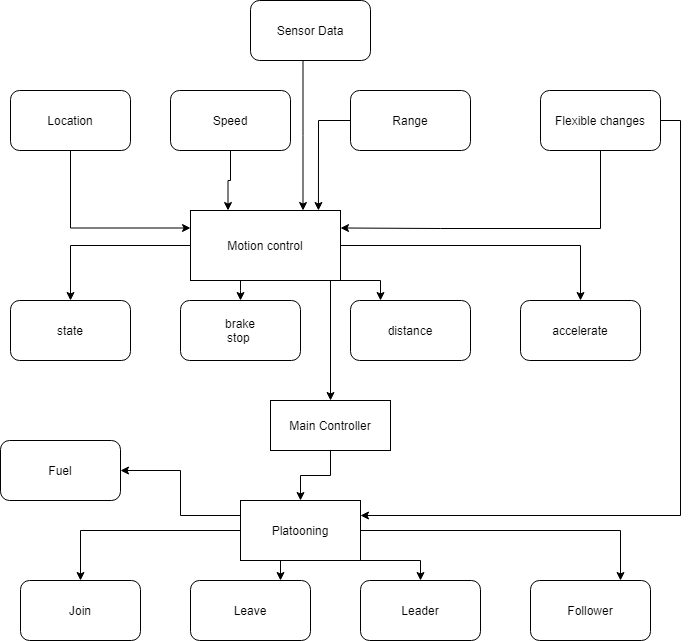

The diagram above was exported from draw.io. Its source (the exported page's mxGraphModel, read from the mxfile embedded in the PNG):
<mxGraphModel dx="1108" dy="527" grid="1" gridSize="10" guides="1" tooltips="1" connect="1" arrows="1" fold="1" page="1" pageScale="1" pageWidth="827" pageHeight="1169" math="0" shadow="0">
  <root>
    <mxCell id="0" />
    <mxCell id="1" parent="0" />
    <mxCell id="CZjeNml7Uj6Wp4lbo6zj-6" style="edgeStyle=orthogonalEdgeStyle;rounded=0;orthogonalLoop=1;jettySize=auto;html=1;" parent="1" source="CZjeNml7Uj6Wp4lbo6zj-1" target="CZjeNml7Uj6Wp4lbo6zj-2" edge="1">
      <mxGeometry relative="1" as="geometry" />
    </mxCell>
    <mxCell id="CZjeNml7Uj6Wp4lbo6zj-7" style="edgeStyle=orthogonalEdgeStyle;rounded=0;orthogonalLoop=1;jettySize=auto;html=1;" parent="1" source="CZjeNml7Uj6Wp4lbo6zj-1" target="CZjeNml7Uj6Wp4lbo6zj-3" edge="1">
      <mxGeometry relative="1" as="geometry">
        <Array as="points">
          <mxPoint x="270" y="300" />
          <mxPoint x="270" y="300" />
        </Array>
      </mxGeometry>
    </mxCell>
    <mxCell id="CZjeNml7Uj6Wp4lbo6zj-8" style="edgeStyle=orthogonalEdgeStyle;rounded=0;orthogonalLoop=1;jettySize=auto;html=1;exitX=1;exitY=0.5;exitDx=0;exitDy=0;entryX=1;entryY=0.5;entryDx=0;entryDy=0;" parent="1" source="CZjeNml7Uj6Wp4lbo6zj-1" target="CZjeNml7Uj6Wp4lbo6zj-1" edge="1">
      <mxGeometry relative="1" as="geometry">
        <mxPoint x="620" y="260" as="targetPoint" />
        <Array as="points" />
      </mxGeometry>
    </mxCell>
    <mxCell id="CZjeNml7Uj6Wp4lbo6zj-9" style="edgeStyle=orthogonalEdgeStyle;rounded=0;orthogonalLoop=1;jettySize=auto;html=1;exitX=1;exitY=1;exitDx=0;exitDy=0;entryX=0.25;entryY=0;entryDx=0;entryDy=0;" parent="1" source="CZjeNml7Uj6Wp4lbo6zj-1" target="CZjeNml7Uj6Wp4lbo6zj-4" edge="1">
      <mxGeometry relative="1" as="geometry">
        <Array as="points">
          <mxPoint x="410" y="290" />
        </Array>
      </mxGeometry>
    </mxCell>
    <mxCell id="CZjeNml7Uj6Wp4lbo6zj-10" style="edgeStyle=orthogonalEdgeStyle;rounded=0;orthogonalLoop=1;jettySize=auto;html=1;entryX=0.5;entryY=0;entryDx=0;entryDy=0;" parent="1" source="CZjeNml7Uj6Wp4lbo6zj-1" target="CZjeNml7Uj6Wp4lbo6zj-5" edge="1">
      <mxGeometry relative="1" as="geometry" />
    </mxCell>
    <mxCell id="CZjeNml7Uj6Wp4lbo6zj-31" style="edgeStyle=orthogonalEdgeStyle;rounded=0;orthogonalLoop=1;jettySize=auto;html=1;exitX=0.75;exitY=1;exitDx=0;exitDy=0;" parent="1" source="CZjeNml7Uj6Wp4lbo6zj-1" target="CZjeNml7Uj6Wp4lbo6zj-32" edge="1">
      <mxGeometry relative="1" as="geometry">
        <mxPoint x="360" y="420" as="targetPoint" />
        <Array as="points">
          <mxPoint x="360" y="290" />
        </Array>
      </mxGeometry>
    </mxCell>
    <mxCell id="CZjeNml7Uj6Wp4lbo6zj-1" value="Motion control" style="rounded=0;whiteSpace=wrap;html=1;" parent="1" vertex="1">
      <mxGeometry x="220" y="220" width="150" height="70" as="geometry" />
    </mxCell>
    <mxCell id="CZjeNml7Uj6Wp4lbo6zj-2" value="state" style="rounded=1;whiteSpace=wrap;html=1;" parent="1" vertex="1">
      <mxGeometry x="40" y="310" width="120" height="60" as="geometry" />
    </mxCell>
    <mxCell id="CZjeNml7Uj6Wp4lbo6zj-3" value="brake&lt;br&gt;stop&amp;nbsp;" style="rounded=1;whiteSpace=wrap;html=1;" parent="1" vertex="1">
      <mxGeometry x="210" y="310" width="120" height="60" as="geometry" />
    </mxCell>
    <mxCell id="CZjeNml7Uj6Wp4lbo6zj-4" value="distance" style="rounded=1;whiteSpace=wrap;html=1;" parent="1" vertex="1">
      <mxGeometry x="380" y="310" width="120" height="60" as="geometry" />
    </mxCell>
    <mxCell id="CZjeNml7Uj6Wp4lbo6zj-5" value="accelerate" style="rounded=1;whiteSpace=wrap;html=1;" parent="1" vertex="1">
      <mxGeometry x="550" y="310" width="120" height="60" as="geometry" />
    </mxCell>
    <mxCell id="CZjeNml7Uj6Wp4lbo6zj-19" style="edgeStyle=orthogonalEdgeStyle;rounded=0;orthogonalLoop=1;jettySize=auto;html=1;" parent="1" source="CZjeNml7Uj6Wp4lbo6zj-12" target="CZjeNml7Uj6Wp4lbo6zj-14" edge="1">
      <mxGeometry relative="1" as="geometry" />
    </mxCell>
    <mxCell id="CZjeNml7Uj6Wp4lbo6zj-20" style="edgeStyle=orthogonalEdgeStyle;rounded=0;orthogonalLoop=1;jettySize=auto;html=1;exitX=0.5;exitY=1;exitDx=0;exitDy=0;entryX=0.75;entryY=0;entryDx=0;entryDy=0;" parent="1" source="CZjeNml7Uj6Wp4lbo6zj-12" target="CZjeNml7Uj6Wp4lbo6zj-15" edge="1">
      <mxGeometry relative="1" as="geometry" />
    </mxCell>
    <mxCell id="CZjeNml7Uj6Wp4lbo6zj-21" style="edgeStyle=orthogonalEdgeStyle;rounded=0;orthogonalLoop=1;jettySize=auto;html=1;exitX=1;exitY=1;exitDx=0;exitDy=0;" parent="1" source="CZjeNml7Uj6Wp4lbo6zj-12" target="CZjeNml7Uj6Wp4lbo6zj-17" edge="1">
      <mxGeometry relative="1" as="geometry">
        <Array as="points">
          <mxPoint x="450" y="570" />
        </Array>
      </mxGeometry>
    </mxCell>
    <mxCell id="CZjeNml7Uj6Wp4lbo6zj-22" style="edgeStyle=orthogonalEdgeStyle;rounded=0;orthogonalLoop=1;jettySize=auto;html=1;entryX=0.75;entryY=0;entryDx=0;entryDy=0;" parent="1" source="CZjeNml7Uj6Wp4lbo6zj-12" target="CZjeNml7Uj6Wp4lbo6zj-18" edge="1">
      <mxGeometry relative="1" as="geometry" />
    </mxCell>
    <mxCell id="rIlZ2MSZQd6F24z7x0oz-2" style="edgeStyle=orthogonalEdgeStyle;rounded=0;orthogonalLoop=1;jettySize=auto;html=1;exitX=0;exitY=0.25;exitDx=0;exitDy=0;" edge="1" parent="1" source="CZjeNml7Uj6Wp4lbo6zj-12" target="rIlZ2MSZQd6F24z7x0oz-1">
      <mxGeometry relative="1" as="geometry" />
    </mxCell>
    <mxCell id="CZjeNml7Uj6Wp4lbo6zj-12" value="Platooning" style="rounded=0;whiteSpace=wrap;html=1;" parent="1" vertex="1">
      <mxGeometry x="270" y="510" width="120" height="60" as="geometry" />
    </mxCell>
    <mxCell id="CZjeNml7Uj6Wp4lbo6zj-14" value="Join" style="rounded=1;whiteSpace=wrap;html=1;" parent="1" vertex="1">
      <mxGeometry x="50" y="590" width="120" height="60" as="geometry" />
    </mxCell>
    <mxCell id="CZjeNml7Uj6Wp4lbo6zj-15" value="Leave" style="rounded=1;whiteSpace=wrap;html=1;" parent="1" vertex="1">
      <mxGeometry x="220" y="590" width="120" height="60" as="geometry" />
    </mxCell>
    <mxCell id="CZjeNml7Uj6Wp4lbo6zj-17" value="Leader" style="rounded=1;whiteSpace=wrap;html=1;" parent="1" vertex="1">
      <mxGeometry x="390" y="590" width="120" height="60" as="geometry" />
    </mxCell>
    <mxCell id="CZjeNml7Uj6Wp4lbo6zj-18" value="Follower" style="rounded=1;whiteSpace=wrap;html=1;" parent="1" vertex="1">
      <mxGeometry x="560" y="590" width="120" height="60" as="geometry" />
    </mxCell>
    <mxCell id="CZjeNml7Uj6Wp4lbo6zj-27" style="edgeStyle=orthogonalEdgeStyle;rounded=0;orthogonalLoop=1;jettySize=auto;html=1;entryX=0;entryY=0.25;entryDx=0;entryDy=0;" parent="1" source="CZjeNml7Uj6Wp4lbo6zj-23" target="CZjeNml7Uj6Wp4lbo6zj-1" edge="1">
      <mxGeometry relative="1" as="geometry">
        <mxPoint x="100" y="260" as="targetPoint" />
        <Array as="points">
          <mxPoint x="100" y="238" />
        </Array>
      </mxGeometry>
    </mxCell>
    <mxCell id="CZjeNml7Uj6Wp4lbo6zj-23" value="Location" style="rounded=1;whiteSpace=wrap;html=1;" parent="1" vertex="1">
      <mxGeometry x="40" y="100" width="120" height="60" as="geometry" />
    </mxCell>
    <mxCell id="CZjeNml7Uj6Wp4lbo6zj-28" style="edgeStyle=orthogonalEdgeStyle;rounded=0;orthogonalLoop=1;jettySize=auto;html=1;entryX=0.25;entryY=0;entryDx=0;entryDy=0;" parent="1" source="CZjeNml7Uj6Wp4lbo6zj-24" target="CZjeNml7Uj6Wp4lbo6zj-1" edge="1">
      <mxGeometry relative="1" as="geometry" />
    </mxCell>
    <mxCell id="CZjeNml7Uj6Wp4lbo6zj-24" value="Speed" style="rounded=1;whiteSpace=wrap;html=1;" parent="1" vertex="1">
      <mxGeometry x="200" y="100" width="120" height="60" as="geometry" />
    </mxCell>
    <mxCell id="CZjeNml7Uj6Wp4lbo6zj-29" style="edgeStyle=orthogonalEdgeStyle;rounded=0;orthogonalLoop=1;jettySize=auto;html=1;entryX=0.853;entryY=0;entryDx=0;entryDy=0;entryPerimeter=0;" parent="1" source="CZjeNml7Uj6Wp4lbo6zj-25" target="CZjeNml7Uj6Wp4lbo6zj-1" edge="1">
      <mxGeometry relative="1" as="geometry" />
    </mxCell>
    <mxCell id="CZjeNml7Uj6Wp4lbo6zj-25" value="Range" style="rounded=1;whiteSpace=wrap;html=1;" parent="1" vertex="1">
      <mxGeometry x="380" y="100" width="120" height="60" as="geometry" />
    </mxCell>
    <mxCell id="CZjeNml7Uj6Wp4lbo6zj-30" style="edgeStyle=orthogonalEdgeStyle;rounded=0;orthogonalLoop=1;jettySize=auto;html=1;entryX=1;entryY=0.25;entryDx=0;entryDy=0;" parent="1" source="CZjeNml7Uj6Wp4lbo6zj-26" target="CZjeNml7Uj6Wp4lbo6zj-1" edge="1">
      <mxGeometry relative="1" as="geometry">
        <mxPoint x="600" y="260" as="targetPoint" />
        <Array as="points">
          <mxPoint x="630" y="238" />
          <mxPoint x="470" y="238" />
        </Array>
      </mxGeometry>
    </mxCell>
    <mxCell id="CZjeNml7Uj6Wp4lbo6zj-34" style="edgeStyle=orthogonalEdgeStyle;rounded=0;orthogonalLoop=1;jettySize=auto;html=1;exitX=1;exitY=0.5;exitDx=0;exitDy=0;entryX=1;entryY=0.25;entryDx=0;entryDy=0;" parent="1" source="CZjeNml7Uj6Wp4lbo6zj-26" target="CZjeNml7Uj6Wp4lbo6zj-12" edge="1">
      <mxGeometry relative="1" as="geometry" />
    </mxCell>
    <mxCell id="CZjeNml7Uj6Wp4lbo6zj-26" value="Flexible changes" style="rounded=1;whiteSpace=wrap;html=1;" parent="1" vertex="1">
      <mxGeometry x="570" y="100" width="120" height="60" as="geometry" />
    </mxCell>
    <mxCell id="CZjeNml7Uj6Wp4lbo6zj-33" style="edgeStyle=orthogonalEdgeStyle;rounded=0;orthogonalLoop=1;jettySize=auto;html=1;" parent="1" source="CZjeNml7Uj6Wp4lbo6zj-32" target="CZjeNml7Uj6Wp4lbo6zj-12" edge="1">
      <mxGeometry relative="1" as="geometry" />
    </mxCell>
    <mxCell id="CZjeNml7Uj6Wp4lbo6zj-32" value="Main Controller" style="rounded=0;whiteSpace=wrap;html=1;" parent="1" vertex="1">
      <mxGeometry x="300" y="410" width="120" height="50" as="geometry" />
    </mxCell>
    <mxCell id="CZjeNml7Uj6Wp4lbo6zj-36" style="edgeStyle=orthogonalEdgeStyle;rounded=0;orthogonalLoop=1;jettySize=auto;html=1;entryX=0.75;entryY=0;entryDx=0;entryDy=0;" parent="1" source="CZjeNml7Uj6Wp4lbo6zj-35" target="CZjeNml7Uj6Wp4lbo6zj-1" edge="1">
      <mxGeometry relative="1" as="geometry">
        <Array as="points">
          <mxPoint x="333" y="145" />
        </Array>
      </mxGeometry>
    </mxCell>
    <mxCell id="CZjeNml7Uj6Wp4lbo6zj-35" value="Sensor Data" style="rounded=1;whiteSpace=wrap;html=1;" parent="1" vertex="1">
      <mxGeometry x="280" y="10" width="120" height="60" as="geometry" />
    </mxCell>
    <mxCell id="rIlZ2MSZQd6F24z7x0oz-1" value="Fuel" style="rounded=1;whiteSpace=wrap;html=1;" vertex="1" parent="1">
      <mxGeometry x="30" y="450" width="120" height="60" as="geometry" />
    </mxCell>
  </root>
</mxGraphModel>